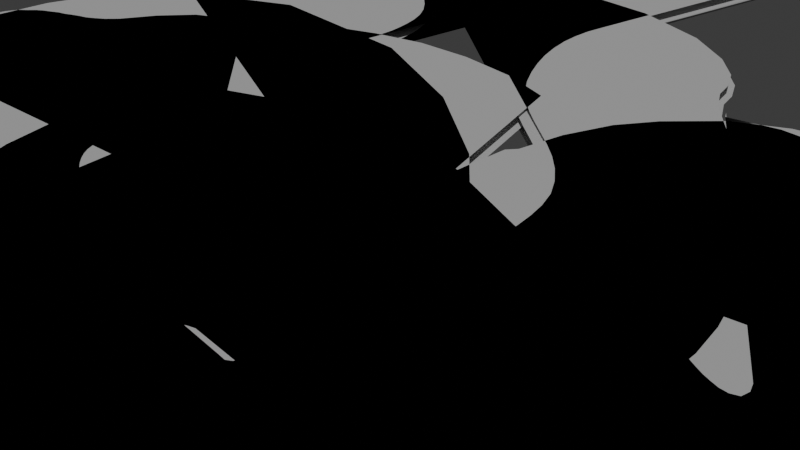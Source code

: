 # Source: TFG_Prueba.blend  (saved by Blender 5.0.119; exported with 4.5.12 LTS)
import bpy
from mathutils import Matrix  # noqa: F401  (used for matrix-valued properties, if any)

bpy.ops.wm.read_factory_settings(use_empty=True)
scene = bpy.context.scene
scene.name = 'Scene'

# ---- collections
col_ground = bpy.data.collections.new('Ground'); scene.collection.children.link(col_ground)
col_threads = bpy.data.collections.new('Threads'); scene.collection.children.link(col_threads)

# ---- node groups
ng_ground_gn = bpy.data.node_groups.new('GROUND_GN', 'GeometryNodeTree')
_s = ng_ground_gn.interface.new_socket(name='Mesh', in_out='OUTPUT', socket_type='NodeSocketGeometry')
_s = ng_ground_gn.interface.new_socket(name='Geometry', in_out='INPUT', socket_type='NodeSocketGeometry')
ng_ground_gn.interface.new_panel('MATERIAL')
_s = ng_ground_gn.interface.new_socket(name='Material', in_out='INPUT', socket_type='NodeSocketMaterial')
ng_ground_gn.interface.new_panel('GROUND TRANSFORM')
_s = ng_ground_gn.interface.new_socket(name='Object', in_out='INPUT', socket_type='NodeSocketObject')
_s.default_value = None
_s = ng_ground_gn.interface.new_socket(name='SizeX', in_out='INPUT', socket_type='NodeSocketFloat')
_s.default_value = 2.0
_s.min_value = 0.0
_s.max_value = 1e+04
_s = ng_ground_gn.interface.new_socket(name='SizeY', in_out='INPUT', socket_type='NodeSocketFloat')
_s.default_value = 2.0
_s.min_value = 0.0
_s.max_value = 1e+04
_s = ng_ground_gn.interface.new_socket(name='Z', in_out='INPUT', socket_type='NodeSocketFloat')
_s.default_value = 15.0
_s.min_value = -1e+04
_s.max_value = 1e+04
_s = ng_ground_gn.interface.new_socket(name='InitialSubdiv', in_out='INPUT', socket_type='NodeSocketInt')
_s.default_value = 6
_s.min_value = 0
_s.max_value = 10
_s = ng_ground_gn.interface.new_socket(name='FinalSubdivision', in_out='INPUT', socket_type='NodeSocketInt')
_s.default_value = 2
_s.min_value = 0
_s.max_value = 6
ng_ground_gn.interface.new_panel('ANIMATED NOISE')
_s = ng_ground_gn.interface.new_socket(name='W', in_out='INPUT', socket_type='NodeSocketFloat')
_s.min_value = -1000.0
_s.max_value = 1000.0
_s = ng_ground_gn.interface.new_socket(name='Scale', in_out='INPUT', socket_type='NodeSocketFloat')
_s.default_value = 0.02
_s.min_value = -1000.0
_s.max_value = 1000.0
_s.description = 'Scale of the base noise octave'
_s = ng_ground_gn.interface.new_socket(name='Detail', in_out='INPUT', socket_type='NodeSocketFloat')
_s.default_value = 2.5
_s.min_value = 0.0
_s.max_value = 15.0
_s.description = 'The number of noise octaves. Higher values give more detailed noise but increase render time'
_s = ng_ground_gn.interface.new_socket(name='Roughness', in_out='INPUT', socket_type='NodeSocketFloat')
_s.subtype = 'FACTOR'
_s.default_value = 0.583
_s.min_value = 0.0
_s.max_value = 1.0
_s.description = 'Blend factor between an octave and its previous one. A value of zero corresponds to zero detail'
_s = ng_ground_gn.interface.new_socket(name='Lacunarity', in_out='INPUT', socket_type='NodeSocketFloat')
_s.default_value = 2.0
_s.min_value = 0.0
_s.max_value = 1000.0
_s.description = 'The difference between the scale of each two consecutive octaves. Larger values corresponds to larger scale for higher octaves'
_s = ng_ground_gn.interface.new_socket(name='Distortion', in_out='INPUT', socket_type='NodeSocketFloat')
_s.min_value = -1000.0
_s.max_value = 1000.0
_s.description = 'Amount of distortion'
ng_ground_gn.interface.new_panel('GROUND NOISE')
_s = ng_ground_gn.interface.new_socket(name='Scale', in_out='INPUT', socket_type='NodeSocketFloat')
_s.default_value = 0.15
_s.min_value = -1000.0
_s.max_value = 1000.0
_s.description = 'Scale of the base noise octave'
_s = ng_ground_gn.interface.new_socket(name='Detail', in_out='INPUT', socket_type='NodeSocketFloat')
_s.default_value = 2.5
_s.min_value = 0.0
_s.max_value = 15.0
_s.description = 'The number of noise octaves. Higher values give more detailed noise but increase render time'
_s = ng_ground_gn.interface.new_socket(name='Roughness', in_out='INPUT', socket_type='NodeSocketFloat')
_s.subtype = 'FACTOR'
_s.default_value = 0.583
_s.min_value = 0.0
_s.max_value = 1.0
_s.description = 'Blend factor between an octave and its previous one. A value of zero corresponds to zero detail'
_s = ng_ground_gn.interface.new_socket(name='Distortion', in_out='INPUT', socket_type='NodeSocketFloat')
_s.min_value = -1000.0
_s.max_value = 1000.0
_s.description = 'Amount of distortion'
_s = ng_ground_gn.interface.new_socket(name='Lacunarity', in_out='INPUT', socket_type='NodeSocketFloat')
_s.default_value = 2.0
_s.min_value = 0.0
_s.max_value = 1000.0
_s.description = 'The difference between the scale of each two consecutive octaves. Larger values corresponds to larger scale for higher octaves'
ng_ground_gn.is_modifier = True
# nodes of 'GROUND_GN' reference scene objects; filled in after objects exist
ng_threads_01_gn = bpy.data.node_groups.new('Threads_01_GN', 'GeometryNodeTree')
_s = ng_threads_01_gn.interface.new_socket(name='Geometry', in_out='OUTPUT', socket_type='NodeSocketGeometry')
_s = ng_threads_01_gn.interface.new_socket(name='Curve', in_out='INPUT', socket_type='NodeSocketGeometry')
_s = ng_threads_01_gn.interface.new_socket(name='Enable', in_out='INPUT', socket_type='NodeSocketBool')
_s.default_value = True
_s = ng_threads_01_gn.interface.new_socket(name='Preview', in_out='INPUT', socket_type='NodeSocketBool')
_s.default_value = True
_s.description = 'Realize all levels of nested instances for a top-level instances. Overrides the value of the Depth input'
ng_threads_01_gn.interface.new_panel('CURVE TRANSFORM')
_s = ng_threads_01_gn.interface.new_socket(name='Resample', in_out='INPUT', socket_type='NodeSocketInt')
_s.default_value = 60
_s.min_value = 1
_s.max_value = 1000
_s = ng_threads_01_gn.interface.new_socket(name='Z Location', in_out='INPUT', socket_type='NodeSocketFloat')
_s.min_value = -1e+04
_s.max_value = 0.0
_s = ng_threads_01_gn.interface.new_socket(name='Radius', in_out='INPUT', socket_type='NodeSocketFloat')
_s.subtype = 'DISTANCE'
_s.default_value = 0.04
_s.min_value = 0.0
_s.description = 'Distance of the points from the origin'
_s = ng_threads_01_gn.interface.new_socket(name='Rotation', in_out='INPUT', socket_type='NodeSocketInt')
_s.default_value = 19
ng_threads_01_gn.interface.new_panel('THREADS INSTANCING')
_s = ng_threads_01_gn.interface.new_socket(name='Count', in_out='INPUT', socket_type='NodeSocketInt')
_s.default_value = 7
_s.min_value = 3
_s.max_value = 512
_s.description = 'Number of points on the circle'
_s = ng_threads_01_gn.interface.new_socket(name='Scale', in_out='INPUT', socket_type='NodeSocketVector')
_s.subtype = 'XYZ'
_s.default_value = (0.3, 0.3, 0.3)
_s.description = 'Scale of the instances'
ng_threads_01_gn.is_modifier = True
_N = ng_threads_01_gn.nodes; _L = ng_threads_01_gn.links
n0 = _N.new('NodeGroupInput'); n0.name = 'Group Input'; n0.location = (-824, -189)
n1 = _N.new('NodeGroupOutput'); n1.name = 'Group Output'; n1.location = (1580, 19)
n2 = _N.new('GeometryNodeResampleCurve'); n2.name = 'Resample Curve'; n2.location = (30, -42)
n3 = _N.new('GeometryNodeSetPosition'); n3.name = 'Threads_01'; n3.location = (195, -36)
n3.label = 'Threds_01'
n4 = _N.new('ShaderNodeCombineXYZ'); n4.name = 'Combine XYZ'; n4.location = (40, -196)
n5 = _N.new('NodeFrame'); n5.name = 'Frame'; n5.location = (-436, 40)
n5.label = 'RESAMPLE'
n5.width = 366
n6 = _N.new('GeometryNodeCurveToMesh'); n6.name = 'Curve to Mesh'; n6.location = (592, 10)
n6.inputs[3].default_value = True
n7 = _N.new('GeometryNodeCurvePrimitiveCircle'); n7.name = 'Curve Circle'; n7.location = (32, -40)
n8 = _N.new('GeometryNodeInstanceOnPoints'); n8.name = 'Instance on Points'; n8.location = (193, -36)
n9 = _N.new('GeometryNodeRealizeInstances'); n9.name = 'Realize Instances'; n9.location = (352, -39)
n10 = _N.new('GeometryNodeCurvePrimitiveLine'); n10.name = 'Curve Line'; n10.location = (30, -189)
n10.inputs[3].default_value = 0.1
n11 = _N.new('NodeFrame'); n11.name = 'Frame.001'; n11.location = (-436, -314)
n11.label = 'THREADS INSTANCING'
n11.width = 522
n12 = _N.new('GeometryNodeSetCurveTilt'); n12.name = 'Set Curve Tilt'; n12.location = (368, -36)
n13 = _N.new('FunctionNodeIntegerMath'); n13.name = 'Integer Math'; n13.location = (207, -116)
n13.operation = 'MULTIPLY'
n14 = _N.new('GeometryNodeSplineParameter'); n14.name = 'Spline Parameter'; n14.location = (30, -147)
n15 = _N.new('NodeFrame'); n15.name = 'Frame.002'; n15.location = (-32, 31)
n15.label = 'CURVE ROTATION'
n15.width = 538
n16 = _N.new('GeometryNodeSwitch'); n16.name = 'Switch'; n16.location = (1406, 12)
n2.parent = n5
n3.parent = n5
n4.parent = n5
n7.parent = n11
n8.parent = n11
n9.parent = n11
n10.parent = n11
n12.parent = n15
n13.parent = n15
n14.parent = n15
_L.new(n16.outputs[0], n1.inputs[0])
_L.new(n0.outputs[0], n2.inputs[0])
_L.new(n2.outputs[0], n3.inputs[0])
_L.new(n0.outputs[3], n2.inputs[2])
_L.new(n4.outputs[0], n3.inputs[3])
_L.new(n0.outputs[4], n4.inputs[2])
_L.new(n7.outputs[0], n8.inputs[0])
_L.new(n8.outputs[0], n9.inputs[0])
_L.new(n10.outputs[0], n8.inputs[2])
_L.new(n3.outputs[0], n12.inputs[0])
_L.new(n13.outputs[0], n12.inputs[2])
_L.new(n14.outputs[0], n13.inputs[0])
_L.new(n0.outputs[7], n7.inputs[0])
_L.new(n0.outputs[5], n7.inputs[4])
_L.new(n0.outputs[8], n8.inputs[6])
_L.new(n0.outputs[2], n9.inputs[2])
_L.new(n6.outputs[0], n16.inputs[2])
_L.new(n0.outputs[1], n16.inputs[0])
_L.new(n0.outputs[6], n13.inputs[1])
_L.new(n12.outputs[0], n6.inputs[0])
_L.new(n9.outputs[0], n6.inputs[1])
n1.is_active_output = True

# ---- world
world_world = bpy.data.worlds.new('World'); scene.world = world_world
world_world.use_nodes = True; world_world.node_tree.nodes.clear()
_N = world_world.node_tree.nodes; _L = world_world.node_tree.links
n0 = _N.new('ShaderNodeOutputWorld'); n0.name = 'World Output'; n0.location = (200, 100)
n1 = _N.new('ShaderNodeBackground'); n1.name = 'Background'; n1.location = (-200, 100)
n1.inputs[0].default_value = (0.05088, 0.05088, 0.05088, 1.0)
_L.new(n1.outputs[0], n0.inputs[0])
n0.is_active_output = True
world_world.color = (0.05088, 0.05088, 0.05088)
world_world.sun_shadow_jitter_overblur = 0.0

# ---- cameras
cam_camera = bpy.data.cameras.new('Camera')

# ---- lights
light_sun = bpy.data.lights.new('Sun', 'SUN')
light_sun.energy = 1.0

# ---- meshes
me_plane = bpy.data.meshes.new('Plane')
me_plane.from_pydata([(-1.0, -1.0, 0.0), (1.0, -1.0, 0.0), (-1.0, 1.0, 0.0), (1.0, 1.0, 0.0)], [], [(0, 1, 3, 2)])
_uv = me_plane.uv_layers.new(name='UVMap')
_uv.uv.foreach_set('vector', [0.0, 0.0, 1.0, 0.0, 1.0, 1.0, 0.0, 1.0])
me_plane.update()
me_plane_001 = bpy.data.meshes.new('Plane.001')
me_plane_001.from_pydata([(-1.0, -1.0, 0.0), (1.0, -1.0, 0.0), (-1.0, 1.0, 0.0), (1.0, 1.0, 0.0)], [], [(0, 1, 3, 2)])
_uv = me_plane_001.uv_layers.new(name='UVMap')
_uv.uv.foreach_set('vector', [0.0, 0.0, 1.0, 0.0, 1.0, 1.0, 0.0, 1.0])
me_plane_001.update()

# ---- curves / text
cu_b_ziercurve = bpy.data.curves.new('BézierCurve', 'CURVE')
cu_b_ziercurve.dimensions = '3D'
_sp = cu_b_ziercurve.splines.new('BEZIER'); _sp.bezier_points.add(7)
_sp.bezier_points.foreach_set('co', [-1.115, -1.588, 0.0, -0.8073, -0.9584, 0.0, -0.1481, -0.5561, 0.0, 0.3026, 0.1065, 0.0, 0.2575, 0.5099, 0.0, -0.2507, 0.9251, 0.0, -0.276, 1.481, 0.0, -0.2428, 1.583, 0.0])
_sp.bezier_points.foreach_set('handle_left', [-1.115, -1.762, 0.0, -0.9446, -1.066, 0.0, -0.3931, -0.6575, 0.0, 0.3026, -0.2197, 0.0, 0.3231, 0.4038, 0.0, -0.1378, 0.7105, 0.0, -0.3607, 1.292, 0.0, -0.251, 1.574, 0.0])
_sp.bezier_points.foreach_set('handle_right', [-1.115, -1.414, 0.0, -0.5984, -0.7952, 0.0, 0.1446, -0.4348, 0.0, 0.3026, 0.2312, 0.0, 0.13, 0.7162, 0.0, -0.3473, 1.109, 0.0, -0.2713, 1.492, 0.0, -0.2346, 1.591, 0.0])
for _p, _l, _r in zip(_sp.bezier_points, ['ALIGNED', 'ALIGNED', 'ALIGNED', 'ALIGNED', 'ALIGNED', 'ALIGNED', 'ALIGNED', 'ALIGNED'], ['ALIGNED', 'ALIGNED', 'ALIGNED', 'ALIGNED', 'ALIGNED', 'ALIGNED', 'ALIGNED', 'ALIGNED']): _p.handle_left_type = _l; _p.handle_right_type = _r
_sp.order_u = 0
_sp.order_v = 0
_sp = cu_b_ziercurve.splines.new('BEZIER'); _sp.bezier_points.add(2)
_sp.bezier_points.foreach_set('co', [-0.3442, -1.385, 0.0, 1.964, 0.09578, 0.0, 2.948, 0.3386, 0.0])
_sp.bezier_points.foreach_set('handle_left', [-1.313, -1.385, 0.0, 0.9958, 0.09578, 0.0, 2.841, 0.1233, 0.0])
_sp.bezier_points.foreach_set('handle_right', [0.6241, -1.385, 0.0, 2.205, 0.09578, 0.0, 3.056, 0.5539, 0.0])
for _p, _l, _r in zip(_sp.bezier_points, ['ALIGNED', 'ALIGNED', 'ALIGNED'], ['ALIGNED', 'ALIGNED', 'ALIGNED']): _p.handle_left_type = _l; _p.handle_right_type = _r
_sp.order_u = 0
_sp.order_v = 0
_sp = cu_b_ziercurve.splines.new('BEZIER'); _sp.bezier_points.add(5)
_sp.bezier_points.foreach_set('co', [-0.3848, -0.662, 0.0, -0.5358, -0.5307, 0.0, -0.9476, -0.4665, 0.0, -1.032, -0.662, 0.0, -0.7685, -0.6169, 0.0, -0.9257, -0.5674, 0.0])
_sp.bezier_points.foreach_set('handle_left', [-0.3542, -0.6926, 0.0, -0.4959, -0.5473, 0.0, -0.8508, -0.4437, 0.0, -1.111, -0.5821, 0.0, -0.7685, -0.7345, 0.0, -0.8626, -0.5358, 0.0])
_sp.bezier_points.foreach_set('handle_right', [-0.4153, -0.6315, 0.0, -0.6277, -0.4927, 0.0, -1.065, -0.4943, 0.0, -0.9484, -0.7452, 0.0, -0.7685, -0.5707, 0.0, -0.9888, -0.5989, 0.0])
for _p, _l, _r in zip(_sp.bezier_points, ['ALIGNED', 'ALIGNED', 'ALIGNED', 'ALIGNED', 'ALIGNED', 'ALIGNED'], ['ALIGNED', 'ALIGNED', 'ALIGNED', 'ALIGNED', 'ALIGNED', 'ALIGNED']): _p.handle_left_type = _l; _p.handle_right_type = _r
_sp.order_u = 0
_sp.order_v = 0
_sp = cu_b_ziercurve.splines.new('BEZIER'); _sp.bezier_points.add(5)
_sp.bezier_points.foreach_set('co', [-0.6958, -0.8716, 0.0, 0.03046, -0.7443, 0.0, 0.2648, -0.8282, 0.0, -0.1307, -0.8924, 0.0, 0.1476, -0.8344, 0.0, 0.08173, -0.8648, 0.0])
_sp.bezier_points.foreach_set('handle_left', [-0.8026, -0.8716, 0.0, -0.07561, -0.7573, 0.0, 0.3168, -0.7028, 0.0, -0.08458, -1.004, 0.0, 0.2091, -0.7492, 0.0, 0.1202, -0.8648, 0.0])
_sp.bezier_points.foreach_set('handle_right', [-0.5889, -0.8716, 0.0, 0.1652, -0.7277, 0.0, 0.2132, -0.953, 0.0, -0.1585, -0.8254, 0.0, 0.1251, -0.8657, 0.0, 0.04322, -0.8648, 0.0])
for _p, _l, _r in zip(_sp.bezier_points, ['ALIGNED', 'ALIGNED', 'ALIGNED', 'ALIGNED', 'ALIGNED', 'ALIGNED'], ['ALIGNED', 'ALIGNED', 'ALIGNED', 'ALIGNED', 'ALIGNED', 'ALIGNED']): _p.handle_left_type = _l; _p.handle_right_type = _r
_sp.order_u = 0
_sp.order_v = 0
_sp = cu_b_ziercurve.splines.new('BEZIER'); _sp.bezier_points.add(2)
_sp.bezier_points.foreach_set('co', [1.218, -0.2293, 0.0, 1.045, 0.4192, 0.0, 1.238, 0.3183, 0.0])
_sp.bezier_points.foreach_set('handle_left', [0.7935, -0.6534, 0.0, 1.599, 0.6487, 0.0, 1.497, 0.05961, 0.0])
_sp.bezier_points.foreach_set('handle_right', [1.642, 0.1948, 0.0, 0.7066, 0.2792, 0.0, 0.9791, 0.577, 0.0])
for _p, _l, _r in zip(_sp.bezier_points, ['ALIGNED', 'ALIGNED', 'ALIGNED'], ['ALIGNED', 'ALIGNED', 'ALIGNED']): _p.handle_left_type = _l; _p.handle_right_type = _r
_sp.order_u = 0
_sp.order_v = 0
_sp = cu_b_ziercurve.splines.new('BEZIER'); _sp.bezier_points.add(2)
_sp.bezier_points.foreach_set('co', [1.109, -0.324, 0.0, 2.044, -0.2175, 0.0, 1.873, -0.2631, 0.0])
_sp.bezier_points.foreach_set('handle_left', [0.7538, -0.5018, 0.0, 2.135, 0.1694, 0.0, 1.288, -0.2631, 0.0])
_sp.bezier_points.foreach_set('handle_right', [1.465, -0.1462, 0.0, 1.91, -0.7869, 0.0, 2.458, -0.2631, 0.0])
for _p, _l, _r in zip(_sp.bezier_points, ['ALIGNED', 'ALIGNED', 'ALIGNED'], ['ALIGNED', 'ALIGNED', 'ALIGNED']): _p.handle_left_type = _l; _p.handle_right_type = _r
_sp.order_u = 0
_sp.order_v = 0
_sp = cu_b_ziercurve.splines.new('BEZIER'); _sp.bezier_points.add(3)
_sp.bezier_points.foreach_set('co', [0.05468, -0.4389, 0.0, -0.9268, 0.1561, 0.0, -0.8896, 0.9071, 0.0, -1.264, 1.211, 0.0])
_sp.bezier_points.foreach_set('handle_left', [0.05468, -0.8492, 0.0, -0.6322, -0.1295, 0.0, -0.8447, 0.6303, 0.0, -1.146, 1.094, 0.0])
_sp.bezier_points.foreach_set('handle_right', [0.05468, -0.0286, 0.0, -1.128, 0.3512, 0.0, -0.9162, 1.071, 0.0, -1.381, 1.328, 0.0])
for _p, _l, _r in zip(_sp.bezier_points, ['ALIGNED', 'ALIGNED', 'ALIGNED', 'ALIGNED'], ['ALIGNED', 'ALIGNED', 'ALIGNED', 'ALIGNED']): _p.handle_left_type = _l; _p.handle_right_type = _r
_sp.order_u = 0
_sp.order_v = 0
cu_b_ziercurve.use_path = True
cu_b_ziercurve.fill_mode = 'FULL'

# ---- objects
ob_camera = bpy.data.objects.new('Camera', cam_camera)
ob_empty = bpy.data.objects.new('Empty', None)
ob_sun = bpy.data.objects.new('Sun', light_sun)
ob_ground = bpy.data.objects.new('Ground', me_plane)
ob_ground_mask = bpy.data.objects.new('Ground_Mask', me_plane_001)
ob_threads_01 = bpy.data.objects.new('Threads_01', cu_b_ziercurve)
_N = ng_ground_gn.nodes; _L = ng_ground_gn.links
n0 = _N.new('NodeGroupInput'); n0.name = 'Ground'; n0.location = (-1273, -29)
n0.label = 'Ground'
n1 = _N.new('NodeGroupOutput'); n1.name = 'Group Output'; n1.location = (1720, 183)
n2 = _N.new('GeometryNodeTransform'); n2.name = 'Transform Geometry'; n2.location = (186, -55)
n2.hide = True
n3 = _N.new('ShaderNodeCombineXYZ'); n3.name = 'Combine XYZ'; n3.location = (30, -89)
n3.hide = True
n3.inputs[2].default_value = 1.0
n4 = _N.new('GeometryNodeSubdivideMesh'); n4.name = 'Subdivide Mesh'; n4.location = (259, -121)
n4.hide = True
n5 = _N.new('GeometryNodeSetPosition'); n5.name = 'Set Position'; n5.location = (79, -51)
n5.hide = True
n6 = _N.new('ShaderNodeTexNoise'); n6.name = 'Noise Texture'; n6.location = (30, -144)
n6.width = 145
n6.hide = True
n6.noise_dimensions = '4D'
n7 = _N.new('ShaderNodeVectorMath'); n7.name = 'Vector Math'; n7.location = (192, -178)
n7.hide = True
n7.operation = 'SUBTRACT'
n7.inputs[1].default_value = (0.5, 0.5, 0.5)
n8 = _N.new('GeometryNodeTransform'); n8.name = 'Transform Geometry.001'; n8.location = (257, -55)
n8.hide = True
n9 = _N.new('GeometryNodeSetShadeSmooth'); n9.name = 'Set Shade Smooth'; n9.location = (457, -53)
n9.hide = True
n10 = _N.new('NodeFrame'); n10.name = 'Frame.001'; n10.location = (116, 181)
n10.label = 'ANIMATED NOISE'
n10.width = 627
n11 = _N.new('ShaderNodeCombineXYZ'); n11.name = 'Combine XYZ.001'; n11.location = (378, -183)
n11.hide = True
n11.inputs[0].default_value = 1.0
n11.inputs[1].default_value = 1.0
n12 = _N.new('GeometryNodeSubdivisionSurface'); n12.name = 'Subdivision Surface'; n12.location = (30, -65)
n12.hide = True
n13 = _N.new('NodeFrame'); n13.name = 'Frame.002'; n13.location = (756, 180)
n13.label = 'Final Subdivision'
n13.width = 210
n14 = _N.new('GeometryNodeSetPosition'); n14.name = 'Set Position.001'; n14.location = (351, -50)
n14.hide = True
n15 = _N.new('ShaderNodeTexNoise'); n15.name = 'Noise Texture.001'; n15.location = (30, -101)
n15.width = 145
n15.hide = True
n15.noise_dimensions = '4D'
n16 = _N.new('ShaderNodeVectorMath'); n16.name = 'Vector Math.001'; n16.location = (190, -98)
n16.hide = True
n16.operation = 'SUBTRACT'
n16.inputs[1].default_value = (0.5, 0.5, 0.5)
n17 = _N.new('NodeFrame'); n17.name = 'Frame.003'; n17.location = (980, 182)
n17.label = 'GROUND NOISE'
n17.width = 521
n18 = _N.new('GeometryNodeSetMaterial'); n18.name = 'Set Material'; n18.location = (30, -45)
n18.hide = True
n19 = _N.new('NodeFrame'); n19.name = 'Frame.004'; n19.location = (1510, 182)
n19.label = 'MATERIAL'
n19.width = 200
n20 = _N.new('NodeFrame'); n20.name = 'Frame'; n20.location = (-1124, 180)
n20.label = 'GROUND TRANSFORM'
n20.width = 429
n21 = _N.new('GeometryNodeObjectInfo'); n21.name = 'Object Info'; n21.location = (30, -118)
n21.transform_space = 'RELATIVE'
n22 = _N.new('GeometryNodeRaycast'); n22.name = 'Raycast'; n22.location = (230, -36)
n23 = _N.new('FunctionNodeBooleanMath'); n23.name = 'Boolean Math'; n23.location = (421, -43)
n23.operation = 'NOT'
n24 = _N.new('GeometryNodeDeleteGeometry'); n24.name = 'Delete Geometry'; n24.location = (613, -55)
n25 = _N.new('NodeFrame'); n25.name = 'Frame.005'; n25.location = (-680, 180)
n25.label = 'GROUND MASK'
n25.width = 783
n2.parent = n20
n3.parent = n20
n4.parent = n20
n5.parent = n10
n6.parent = n10
n7.parent = n10
n8.parent = n10
n9.parent = n10
n11.parent = n10
n12.parent = n13
n14.parent = n17
n15.parent = n17
n16.parent = n17
n18.parent = n19
n21.parent = n25
n22.parent = n25
n23.parent = n25
n24.parent = n25
_L.new(n0.outputs[0], n2.inputs[0])
_L.new(n3.outputs[0], n2.inputs[3])
_L.new(n0.outputs[3], n3.inputs[0])
_L.new(n0.outputs[4], n3.inputs[1])
_L.new(n2.outputs[0], n4.inputs[0])
_L.new(n0.outputs[6], n4.inputs[1])
_L.new(n6.outputs[1], n7.inputs[0])
_L.new(n7.outputs[0], n5.inputs[3])
_L.new(n5.outputs[0], n8.inputs[0])
_L.new(n8.outputs[0], n9.inputs[0])
_L.new(n0.outputs[8], n6.inputs[1])
_L.new(n0.outputs[9], n6.inputs[2])
_L.new(n0.outputs[10], n6.inputs[3])
_L.new(n0.outputs[11], n6.inputs[4])
_L.new(n0.outputs[12], n6.inputs[5])
_L.new(n0.outputs[13], n6.inputs[8])
_L.new(n11.outputs[0], n8.inputs[3])
_L.new(n0.outputs[5], n11.inputs[2])
_L.new(n9.outputs[0], n12.inputs[0])
_L.new(n0.outputs[7], n12.inputs[1])
_L.new(n15.outputs[1], n16.inputs[0])
_L.new(n16.outputs[0], n14.inputs[3])
_L.new(n12.outputs[0], n14.inputs[0])
_L.new(n18.outputs[0], n1.inputs[0])
_L.new(n0.outputs[14], n15.inputs[2])
_L.new(n0.outputs[15], n15.inputs[3])
_L.new(n0.outputs[16], n15.inputs[4])
_L.new(n0.outputs[18], n15.inputs[5])
_L.new(n0.outputs[17], n15.inputs[8])
_L.new(n14.outputs[0], n18.inputs[0])
_L.new(n0.outputs[1], n18.inputs[2])
_L.new(n21.outputs[4], n22.inputs[0])
_L.new(n22.outputs[0], n23.inputs[0])
_L.new(n23.outputs[0], n24.inputs[1])
_L.new(n4.outputs[0], n24.inputs[0])
_L.new(n24.outputs[0], n5.inputs[0])
_L.new(n0.outputs[2], n21.inputs[0])
n1.is_active_output = True

# ---- transforms, parenting, visibility, modifiers, constraints
ob_camera.location = (2.11, -1.964, 2.733)
ob_camera.rotation_euler = (0.8102, -1.837e-05, 0.8218)
ob_empty.location = (0.0, 0.0, 0.0)
ob_empty.empty_display_type = 'IMAGE'
ob_empty.empty_display_size = 5.0
ob_empty.empty_image_depth = 'BACK'
ob_empty.show_empty_image_perspective = False
ob_empty.use_empty_image_alpha = True
ob_empty.color = (1.0, 1.0, 1.0, 0.6919)
ob_sun.location = (0.0, 0.0, 0.0)
ob_ground.location = (0.0, 0.0, 0.0)
_m = ob_ground.modifiers.new('Ground', 'NODES')
_m.node_group = ng_ground_gn
_gi = [s.identifier for s in ng_ground_gn.interface.items_tree if s.item_type == 'SOCKET' and s.in_out == 'INPUT']
_m[_gi[1]] = None  # 'Material'
_m[_gi[2]] = ob_ground_mask  # 'Object'
_m[_gi[3]] = 30.0  # 'SizeX'
_m[_gi[4]] = 30.0  # 'SizeY'
_m[_gi[5]] = 4.7  # 'Z'
_m[_gi[6]] = 7  # 'InitialSubdiv'
_m[_gi[8]] = 2.133  # 'W'
_m[_gi[9]] = 0.05  # 'Scale'
_m[_gi[15]] = 3.9  # 'Detail'
ob_ground_mask.location = (0.0, 0.0, -4.639)
ob_ground_mask.scale = (2.851, 2.851, 2.851)
ob_ground_mask.hide_render = True
ob_threads_01.location = (0.0, 0.0, 0.0)
_m = ob_threads_01.modifiers.new('GeometryNodes', 'NODES')
_m.node_group = ng_threads_01_gn
_gi = [s.identifier for s in ng_threads_01_gn.interface.items_tree if s.item_type == 'SOCKET' and s.in_out == 'INPUT']
_m[_gi[7]] = 5  # 'Count'
_m[_gi[8]] = (1.3, 1.3, 1.3)  # 'Scale'

# ---- collection membership
scene.collection.objects.link(ob_camera)
scene.collection.objects.link(ob_empty)
scene.collection.objects.link(ob_sun)
col_ground.objects.link(ob_ground)
col_ground.objects.link(ob_ground_mask)
col_threads.objects.link(ob_threads_01)
def _layer_coll(name, lc=None):
    lc = lc or bpy.context.view_layer.layer_collection
    for c in lc.children:
        if c.name == name: return c
        r = _layer_coll(name, c)
        if r: return r
_layer_coll('Ground').exclude = True

# ---- scene / render settings (as saved in the file)
scene.camera = ob_camera
scene.frame_start = 1; scene.frame_end = 250; scene.frame_set(1)
scene.render.engine = 'BLENDER_EEVEE_NEXT'
scene.render.bake_bias = 0.0
scene.render.bake_samples = 0
scene.cycles.sampling_pattern = 'TABULATED_SOBOL'
scene.eevee.use_volume_custom_range = False
bpy.context.view_layer.update()
